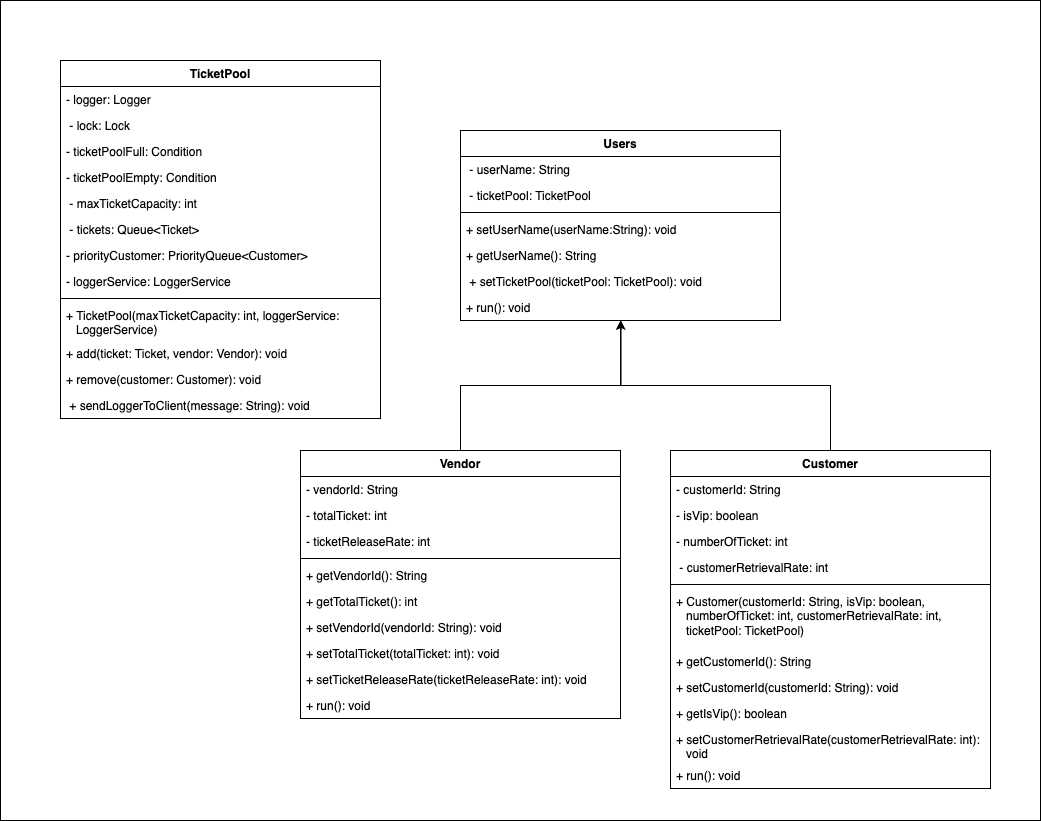

The diagram above was exported from draw.io. Its source (the exported page's mxGraphModel, read from the mxfile embedded in the PNG):
<mxGraphModel dx="2258" dy="1427" grid="1" gridSize="10" guides="1" tooltips="1" connect="1" arrows="1" fold="1" page="1" pageScale="1" pageWidth="1654" pageHeight="1169" math="0" shadow="0">
  <root>
    <mxCell id="0" />
    <mxCell id="1" parent="0" />
    <mxCell id="YDSPA5F_TbuM8LH1ZO0t-19" style="edgeStyle=orthogonalEdgeStyle;rounded=0;orthogonalLoop=1;jettySize=auto;html=1;exitX=0.5;exitY=0;exitDx=0;exitDy=0;entryX=0.5;entryY=1;entryDx=0;entryDy=0;" edge="1" parent="1" source="wYQc4t93x12QmDfzKigU-1" target="YDSPA5F_TbuM8LH1ZO0t-1">
      <mxGeometry relative="1" as="geometry" />
    </mxCell>
    <mxCell id="wYQc4t93x12QmDfzKigU-1" value="Vendor" style="swimlane;fontStyle=1;align=center;verticalAlign=top;childLayout=stackLayout;horizontal=1;startSize=26;horizontalStack=0;resizeParent=1;resizeParentMax=0;resizeLast=0;collapsible=1;marginBottom=0;whiteSpace=wrap;html=1;" parent="1" vertex="1">
      <mxGeometry x="1090" y="710" width="320" height="268" as="geometry">
        <mxRectangle x="560" y="310" width="100" height="30" as="alternateBounds" />
      </mxGeometry>
    </mxCell>
    <mxCell id="wYQc4t93x12QmDfzKigU-2" value="- vendorId: String" style="text;strokeColor=none;fillColor=none;align=left;verticalAlign=top;spacingLeft=4;spacingRight=4;overflow=hidden;rotatable=0;points=[[0,0.5],[1,0.5]];portConstraint=eastwest;whiteSpace=wrap;html=1;" parent="wYQc4t93x12QmDfzKigU-1" vertex="1">
      <mxGeometry y="26" width="320" height="26" as="geometry" />
    </mxCell>
    <mxCell id="wYQc4t93x12QmDfzKigU-10" value="- totalTicket: int&amp;nbsp;&amp;nbsp;" style="text;strokeColor=none;fillColor=none;align=left;verticalAlign=top;spacingLeft=4;spacingRight=4;overflow=hidden;rotatable=0;points=[[0,0.5],[1,0.5]];portConstraint=eastwest;whiteSpace=wrap;html=1;" parent="wYQc4t93x12QmDfzKigU-1" vertex="1">
      <mxGeometry y="52" width="320" height="26" as="geometry" />
    </mxCell>
    <mxCell id="wYQc4t93x12QmDfzKigU-11" value="- ticketReleaseRate: int" style="text;strokeColor=none;fillColor=none;align=left;verticalAlign=top;spacingLeft=4;spacingRight=4;overflow=hidden;rotatable=0;points=[[0,0.5],[1,0.5]];portConstraint=eastwest;whiteSpace=wrap;html=1;" parent="wYQc4t93x12QmDfzKigU-1" vertex="1">
      <mxGeometry y="78" width="320" height="26" as="geometry" />
    </mxCell>
    <mxCell id="wYQc4t93x12QmDfzKigU-3" value="" style="line;strokeWidth=1;fillColor=none;align=left;verticalAlign=middle;spacingTop=-1;spacingLeft=3;spacingRight=3;rotatable=0;labelPosition=right;points=[];portConstraint=eastwest;strokeColor=inherit;" parent="wYQc4t93x12QmDfzKigU-1" vertex="1">
      <mxGeometry y="104" width="320" height="8" as="geometry" />
    </mxCell>
    <mxCell id="wYQc4t93x12QmDfzKigU-4" value="+ getVendorId(): String" style="text;strokeColor=none;fillColor=none;align=left;verticalAlign=top;spacingLeft=4;spacingRight=4;overflow=hidden;rotatable=0;points=[[0,0.5],[1,0.5]];portConstraint=eastwest;whiteSpace=wrap;html=1;" parent="wYQc4t93x12QmDfzKigU-1" vertex="1">
      <mxGeometry y="112" width="320" height="26" as="geometry" />
    </mxCell>
    <mxCell id="wYQc4t93x12QmDfzKigU-22" value="+ getTotalTicket(): int&amp;nbsp;" style="text;strokeColor=none;fillColor=none;align=left;verticalAlign=top;spacingLeft=4;spacingRight=4;overflow=hidden;rotatable=0;points=[[0,0.5],[1,0.5]];portConstraint=eastwest;whiteSpace=wrap;html=1;" parent="wYQc4t93x12QmDfzKigU-1" vertex="1">
      <mxGeometry y="138" width="320" height="26" as="geometry" />
    </mxCell>
    <mxCell id="wYQc4t93x12QmDfzKigU-21" value="+ setVendorId(vendorId: String): void&amp;nbsp;" style="text;strokeColor=none;fillColor=none;align=left;verticalAlign=top;spacingLeft=4;spacingRight=4;overflow=hidden;rotatable=0;points=[[0,0.5],[1,0.5]];portConstraint=eastwest;whiteSpace=wrap;html=1;" parent="wYQc4t93x12QmDfzKigU-1" vertex="1">
      <mxGeometry y="164" width="320" height="26" as="geometry" />
    </mxCell>
    <mxCell id="wYQc4t93x12QmDfzKigU-24" value="+ setTotalTicket(totalTicket: int): void&amp;nbsp;" style="text;strokeColor=none;fillColor=none;align=left;verticalAlign=top;spacingLeft=4;spacingRight=4;overflow=hidden;rotatable=0;points=[[0,0.5],[1,0.5]];portConstraint=eastwest;whiteSpace=wrap;html=1;" parent="wYQc4t93x12QmDfzKigU-1" vertex="1">
      <mxGeometry y="190" width="320" height="26" as="geometry" />
    </mxCell>
    <mxCell id="wYQc4t93x12QmDfzKigU-25" value="+ setTicketReleaseRate(ticketReleaseRate: int): void" style="text;strokeColor=none;fillColor=none;align=left;verticalAlign=top;spacingLeft=4;spacingRight=4;overflow=hidden;rotatable=0;points=[[0,0.5],[1,0.5]];portConstraint=eastwest;whiteSpace=wrap;html=1;" parent="wYQc4t93x12QmDfzKigU-1" vertex="1">
      <mxGeometry y="216" width="320" height="26" as="geometry" />
    </mxCell>
    <mxCell id="wYQc4t93x12QmDfzKigU-41" value="+ run(): void" style="text;strokeColor=none;fillColor=none;align=left;verticalAlign=top;spacingLeft=4;spacingRight=4;overflow=hidden;rotatable=0;points=[[0,0.5],[1,0.5]];portConstraint=eastwest;whiteSpace=wrap;html=1;" parent="wYQc4t93x12QmDfzKigU-1" vertex="1">
      <mxGeometry y="242" width="320" height="26" as="geometry" />
    </mxCell>
    <mxCell id="YDSPA5F_TbuM8LH1ZO0t-20" style="edgeStyle=orthogonalEdgeStyle;rounded=0;orthogonalLoop=1;jettySize=auto;html=1;exitX=0.5;exitY=0;exitDx=0;exitDy=0;entryX=0.502;entryY=1.01;entryDx=0;entryDy=0;entryPerimeter=0;" edge="1" parent="1" source="wYQc4t93x12QmDfzKigU-26" target="YDSPA5F_TbuM8LH1ZO0t-16">
      <mxGeometry relative="1" as="geometry">
        <mxPoint x="1440" y="620.0000000000002" as="targetPoint" />
      </mxGeometry>
    </mxCell>
    <mxCell id="wYQc4t93x12QmDfzKigU-26" value="Customer" style="swimlane;fontStyle=1;align=center;verticalAlign=top;childLayout=stackLayout;horizontal=1;startSize=26;horizontalStack=0;resizeParent=1;resizeParentMax=0;resizeLast=0;collapsible=1;marginBottom=0;whiteSpace=wrap;html=1;" parent="1" vertex="1">
      <mxGeometry x="1460" y="710" width="320" height="338" as="geometry">
        <mxRectangle x="560" y="310" width="100" height="30" as="alternateBounds" />
      </mxGeometry>
    </mxCell>
    <mxCell id="wYQc4t93x12QmDfzKigU-27" value="- customerId: String" style="text;strokeColor=none;fillColor=none;align=left;verticalAlign=top;spacingLeft=4;spacingRight=4;overflow=hidden;rotatable=0;points=[[0,0.5],[1,0.5]];portConstraint=eastwest;whiteSpace=wrap;html=1;" parent="wYQc4t93x12QmDfzKigU-26" vertex="1">
      <mxGeometry y="26" width="320" height="26" as="geometry" />
    </mxCell>
    <mxCell id="wYQc4t93x12QmDfzKigU-29" value="- isVip: boolean&amp;nbsp;" style="text;strokeColor=none;fillColor=none;align=left;verticalAlign=top;spacingLeft=4;spacingRight=4;overflow=hidden;rotatable=0;points=[[0,0.5],[1,0.5]];portConstraint=eastwest;whiteSpace=wrap;html=1;" parent="wYQc4t93x12QmDfzKigU-26" vertex="1">
      <mxGeometry y="52" width="320" height="26" as="geometry" />
    </mxCell>
    <mxCell id="wYQc4t93x12QmDfzKigU-30" value="- numberOfTicket: int" style="text;strokeColor=none;fillColor=none;align=left;verticalAlign=top;spacingLeft=4;spacingRight=4;overflow=hidden;rotatable=0;points=[[0,0.5],[1,0.5]];portConstraint=eastwest;whiteSpace=wrap;html=1;" parent="wYQc4t93x12QmDfzKigU-26" vertex="1">
      <mxGeometry y="78" width="320" height="26" as="geometry" />
    </mxCell>
    <mxCell id="wYQc4t93x12QmDfzKigU-39" value="&amp;nbsp;- customerRetrievalRate: int&amp;nbsp;" style="text;strokeColor=none;fillColor=none;align=left;verticalAlign=top;spacingLeft=4;spacingRight=4;overflow=hidden;rotatable=0;points=[[0,0.5],[1,0.5]];portConstraint=eastwest;whiteSpace=wrap;html=1;" parent="wYQc4t93x12QmDfzKigU-26" vertex="1">
      <mxGeometry y="104" width="320" height="26" as="geometry" />
    </mxCell>
    <mxCell id="wYQc4t93x12QmDfzKigU-31" value="" style="line;strokeWidth=1;fillColor=none;align=left;verticalAlign=middle;spacingTop=-1;spacingLeft=3;spacingRight=3;rotatable=0;labelPosition=right;points=[];portConstraint=eastwest;strokeColor=inherit;" parent="wYQc4t93x12QmDfzKigU-26" vertex="1">
      <mxGeometry y="130" width="320" height="8" as="geometry" />
    </mxCell>
    <mxCell id="wYQc4t93x12QmDfzKigU-32" value="+ Customer(customerId: String, isVip: boolean,&lt;div&gt;&amp;nbsp; &amp;nbsp;numberOfTicket: int, customerRetrievalRate: int,&lt;/div&gt;&lt;div&gt;&amp;nbsp; &amp;nbsp;ticketPool: TicketPool)&lt;/div&gt;" style="text;strokeColor=none;fillColor=none;align=left;verticalAlign=top;spacingLeft=4;spacingRight=4;overflow=hidden;rotatable=0;points=[[0,0.5],[1,0.5]];portConstraint=eastwest;whiteSpace=wrap;html=1;" parent="wYQc4t93x12QmDfzKigU-26" vertex="1">
      <mxGeometry y="138" width="320" height="60" as="geometry" />
    </mxCell>
    <mxCell id="wYQc4t93x12QmDfzKigU-33" value="+ getCustomerId(): String&amp;nbsp;&amp;nbsp;" style="text;strokeColor=none;fillColor=none;align=left;verticalAlign=top;spacingLeft=4;spacingRight=4;overflow=hidden;rotatable=0;points=[[0,0.5],[1,0.5]];portConstraint=eastwest;whiteSpace=wrap;html=1;" parent="wYQc4t93x12QmDfzKigU-26" vertex="1">
      <mxGeometry y="198" width="320" height="26" as="geometry" />
    </mxCell>
    <mxCell id="wYQc4t93x12QmDfzKigU-34" value="+ setCustomerId(customerId: String): void" style="text;strokeColor=none;fillColor=none;align=left;verticalAlign=top;spacingLeft=4;spacingRight=4;overflow=hidden;rotatable=0;points=[[0,0.5],[1,0.5]];portConstraint=eastwest;whiteSpace=wrap;html=1;" parent="wYQc4t93x12QmDfzKigU-26" vertex="1">
      <mxGeometry y="224" width="320" height="26" as="geometry" />
    </mxCell>
    <mxCell id="wYQc4t93x12QmDfzKigU-35" value="+ getIsVip(): boolean&amp;nbsp;" style="text;strokeColor=none;fillColor=none;align=left;verticalAlign=top;spacingLeft=4;spacingRight=4;overflow=hidden;rotatable=0;points=[[0,0.5],[1,0.5]];portConstraint=eastwest;whiteSpace=wrap;html=1;" parent="wYQc4t93x12QmDfzKigU-26" vertex="1">
      <mxGeometry y="250" width="320" height="26" as="geometry" />
    </mxCell>
    <mxCell id="wYQc4t93x12QmDfzKigU-37" value="+ setCustomerRetrievalRate(customerRetrievalRate: int):&amp;nbsp; &amp;nbsp; &amp;nbsp;void&amp;nbsp;" style="text;strokeColor=none;fillColor=none;align=left;verticalAlign=top;spacingLeft=4;spacingRight=4;overflow=hidden;rotatable=0;points=[[0,0.5],[1,0.5]];portConstraint=eastwest;whiteSpace=wrap;html=1;" parent="wYQc4t93x12QmDfzKigU-26" vertex="1">
      <mxGeometry y="276" width="320" height="36" as="geometry" />
    </mxCell>
    <mxCell id="wYQc4t93x12QmDfzKigU-42" value="+ run(): void&amp;nbsp; &amp;nbsp; &amp;nbsp; &amp;nbsp; &amp;nbsp; &amp;nbsp; &amp;nbsp; &amp;nbsp; &amp;nbsp; &amp;nbsp; &amp;nbsp; &amp;nbsp; &amp;nbsp; &amp;nbsp; &amp;nbsp; &amp;nbsp;&amp;nbsp;" style="text;strokeColor=none;fillColor=none;align=left;verticalAlign=top;spacingLeft=4;spacingRight=4;overflow=hidden;rotatable=0;points=[[0,0.5],[1,0.5]];portConstraint=eastwest;whiteSpace=wrap;html=1;" parent="wYQc4t93x12QmDfzKigU-26" vertex="1">
      <mxGeometry y="312" width="320" height="26" as="geometry" />
    </mxCell>
    <mxCell id="wYQc4t93x12QmDfzKigU-43" value="TicketPool" style="swimlane;fontStyle=1;align=center;verticalAlign=top;childLayout=stackLayout;horizontal=1;startSize=26;horizontalStack=0;resizeParent=1;resizeParentMax=0;resizeLast=0;collapsible=1;marginBottom=0;whiteSpace=wrap;html=1;" parent="1" vertex="1">
      <mxGeometry x="850" y="320" width="320" height="358" as="geometry">
        <mxRectangle x="560" y="310" width="100" height="30" as="alternateBounds" />
      </mxGeometry>
    </mxCell>
    <mxCell id="wYQc4t93x12QmDfzKigU-44" value="- logger: Logger&amp;nbsp; &amp;nbsp; &amp;nbsp; &amp;nbsp; &amp;nbsp; &amp;nbsp; &amp;nbsp; &amp;nbsp; &amp;nbsp; &amp;nbsp; &amp;nbsp; &amp;nbsp; &amp;nbsp; &amp;nbsp; &amp;nbsp;&amp;nbsp;" style="text;strokeColor=none;fillColor=none;align=left;verticalAlign=top;spacingLeft=4;spacingRight=4;overflow=hidden;rotatable=0;points=[[0,0.5],[1,0.5]];portConstraint=eastwest;whiteSpace=wrap;html=1;" parent="wYQc4t93x12QmDfzKigU-43" vertex="1">
      <mxGeometry y="26" width="320" height="26" as="geometry" />
    </mxCell>
    <mxCell id="wYQc4t93x12QmDfzKigU-45" value="&amp;nbsp;- lock: Lock&amp;nbsp;&amp;nbsp;" style="text;strokeColor=none;fillColor=none;align=left;verticalAlign=top;spacingLeft=4;spacingRight=4;overflow=hidden;rotatable=0;points=[[0,0.5],[1,0.5]];portConstraint=eastwest;whiteSpace=wrap;html=1;" parent="wYQc4t93x12QmDfzKigU-43" vertex="1">
      <mxGeometry y="52" width="320" height="26" as="geometry" />
    </mxCell>
    <mxCell id="wYQc4t93x12QmDfzKigU-46" value="- ticketPoolFull: Condition&amp;nbsp;" style="text;strokeColor=none;fillColor=none;align=left;verticalAlign=top;spacingLeft=4;spacingRight=4;overflow=hidden;rotatable=0;points=[[0,0.5],[1,0.5]];portConstraint=eastwest;whiteSpace=wrap;html=1;" parent="wYQc4t93x12QmDfzKigU-43" vertex="1">
      <mxGeometry y="78" width="320" height="26" as="geometry" />
    </mxCell>
    <mxCell id="wYQc4t93x12QmDfzKigU-57" value="- ticketPoolEmpty: Condition&amp;nbsp; &amp;nbsp; &amp;nbsp; &amp;nbsp; &amp;nbsp; &amp;nbsp; &amp;nbsp; &amp;nbsp; &amp;nbsp;&amp;nbsp;" style="text;strokeColor=none;fillColor=none;align=left;verticalAlign=top;spacingLeft=4;spacingRight=4;overflow=hidden;rotatable=0;points=[[0,0.5],[1,0.5]];portConstraint=eastwest;whiteSpace=wrap;html=1;" parent="wYQc4t93x12QmDfzKigU-43" vertex="1">
      <mxGeometry y="104" width="320" height="26" as="geometry" />
    </mxCell>
    <mxCell id="wYQc4t93x12QmDfzKigU-47" value="&amp;nbsp;- maxTicketCapacity: int&amp;nbsp;" style="text;strokeColor=none;fillColor=none;align=left;verticalAlign=top;spacingLeft=4;spacingRight=4;overflow=hidden;rotatable=0;points=[[0,0.5],[1,0.5]];portConstraint=eastwest;whiteSpace=wrap;html=1;" parent="wYQc4t93x12QmDfzKigU-43" vertex="1">
      <mxGeometry y="130" width="320" height="26" as="geometry" />
    </mxCell>
    <mxCell id="wYQc4t93x12QmDfzKigU-59" value="&amp;nbsp;- tickets: Queue&amp;lt;Ticket&amp;gt;" style="text;strokeColor=none;fillColor=none;align=left;verticalAlign=top;spacingLeft=4;spacingRight=4;overflow=hidden;rotatable=0;points=[[0,0.5],[1,0.5]];portConstraint=eastwest;whiteSpace=wrap;html=1;" parent="wYQc4t93x12QmDfzKigU-43" vertex="1">
      <mxGeometry y="156" width="320" height="26" as="geometry" />
    </mxCell>
    <mxCell id="wYQc4t93x12QmDfzKigU-60" value="- priorityCustomer: PriorityQueue&amp;lt;Customer&amp;gt;&amp;nbsp;&amp;nbsp;" style="text;strokeColor=none;fillColor=none;align=left;verticalAlign=top;spacingLeft=4;spacingRight=4;overflow=hidden;rotatable=0;points=[[0,0.5],[1,0.5]];portConstraint=eastwest;whiteSpace=wrap;html=1;" parent="wYQc4t93x12QmDfzKigU-43" vertex="1">
      <mxGeometry y="182" width="320" height="26" as="geometry" />
    </mxCell>
    <mxCell id="wYQc4t93x12QmDfzKigU-58" value="- loggerService: LoggerService&amp;nbsp;" style="text;strokeColor=none;fillColor=none;align=left;verticalAlign=top;spacingLeft=4;spacingRight=4;overflow=hidden;rotatable=0;points=[[0,0.5],[1,0.5]];portConstraint=eastwest;whiteSpace=wrap;html=1;" parent="wYQc4t93x12QmDfzKigU-43" vertex="1">
      <mxGeometry y="208" width="320" height="26" as="geometry" />
    </mxCell>
    <mxCell id="wYQc4t93x12QmDfzKigU-48" value="" style="line;strokeWidth=1;fillColor=none;align=left;verticalAlign=middle;spacingTop=-1;spacingLeft=3;spacingRight=3;rotatable=0;labelPosition=right;points=[];portConstraint=eastwest;strokeColor=inherit;" parent="wYQc4t93x12QmDfzKigU-43" vertex="1">
      <mxGeometry y="234" width="320" height="8" as="geometry" />
    </mxCell>
    <mxCell id="wYQc4t93x12QmDfzKigU-49" value="+ TicketPool(maxTicketCapacity: int, loggerService:&lt;div&gt;&amp;nbsp; &amp;nbsp;LoggerService)&amp;nbsp;&amp;nbsp;&lt;/div&gt;" style="text;strokeColor=none;fillColor=none;align=left;verticalAlign=top;spacingLeft=4;spacingRight=4;overflow=hidden;rotatable=0;points=[[0,0.5],[1,0.5]];portConstraint=eastwest;whiteSpace=wrap;html=1;" parent="wYQc4t93x12QmDfzKigU-43" vertex="1">
      <mxGeometry y="242" width="320" height="38" as="geometry" />
    </mxCell>
    <mxCell id="wYQc4t93x12QmDfzKigU-50" value="+ add(ticket: Ticket, vendor: Vendor): void&amp;nbsp;" style="text;strokeColor=none;fillColor=none;align=left;verticalAlign=top;spacingLeft=4;spacingRight=4;overflow=hidden;rotatable=0;points=[[0,0.5],[1,0.5]];portConstraint=eastwest;whiteSpace=wrap;html=1;" parent="wYQc4t93x12QmDfzKigU-43" vertex="1">
      <mxGeometry y="280" width="320" height="26" as="geometry" />
    </mxCell>
    <mxCell id="wYQc4t93x12QmDfzKigU-51" value="+ remove(customer: Customer): void&amp;nbsp;&amp;nbsp;" style="text;strokeColor=none;fillColor=none;align=left;verticalAlign=top;spacingLeft=4;spacingRight=4;overflow=hidden;rotatable=0;points=[[0,0.5],[1,0.5]];portConstraint=eastwest;whiteSpace=wrap;html=1;" parent="wYQc4t93x12QmDfzKigU-43" vertex="1">
      <mxGeometry y="306" width="320" height="26" as="geometry" />
    </mxCell>
    <mxCell id="wYQc4t93x12QmDfzKigU-52" value="&amp;nbsp;+ sendLoggerToClient(message: String): void" style="text;strokeColor=none;fillColor=none;align=left;verticalAlign=top;spacingLeft=4;spacingRight=4;overflow=hidden;rotatable=0;points=[[0,0.5],[1,0.5]];portConstraint=eastwest;whiteSpace=wrap;html=1;" parent="wYQc4t93x12QmDfzKigU-43" vertex="1">
      <mxGeometry y="332" width="320" height="26" as="geometry" />
    </mxCell>
    <mxCell id="YDSPA5F_TbuM8LH1ZO0t-1" value="Users" style="swimlane;fontStyle=1;align=center;verticalAlign=top;childLayout=stackLayout;horizontal=1;startSize=26;horizontalStack=0;resizeParent=1;resizeParentMax=0;resizeLast=0;collapsible=1;marginBottom=0;whiteSpace=wrap;html=1;" vertex="1" parent="1">
      <mxGeometry x="1250" y="390" width="320" height="190" as="geometry">
        <mxRectangle x="560" y="310" width="100" height="30" as="alternateBounds" />
      </mxGeometry>
    </mxCell>
    <mxCell id="YDSPA5F_TbuM8LH1ZO0t-3" value="&amp;nbsp;- userName: String" style="text;strokeColor=none;fillColor=none;align=left;verticalAlign=top;spacingLeft=4;spacingRight=4;overflow=hidden;rotatable=0;points=[[0,0.5],[1,0.5]];portConstraint=eastwest;whiteSpace=wrap;html=1;" vertex="1" parent="YDSPA5F_TbuM8LH1ZO0t-1">
      <mxGeometry y="26" width="320" height="26" as="geometry" />
    </mxCell>
    <mxCell id="YDSPA5F_TbuM8LH1ZO0t-7" value="&amp;nbsp;- ticketPool: TicketPool&amp;nbsp;" style="text;strokeColor=none;fillColor=none;align=left;verticalAlign=top;spacingLeft=4;spacingRight=4;overflow=hidden;rotatable=0;points=[[0,0.5],[1,0.5]];portConstraint=eastwest;whiteSpace=wrap;html=1;" vertex="1" parent="YDSPA5F_TbuM8LH1ZO0t-1">
      <mxGeometry y="52" width="320" height="26" as="geometry" />
    </mxCell>
    <mxCell id="YDSPA5F_TbuM8LH1ZO0t-8" value="" style="line;strokeWidth=1;fillColor=none;align=left;verticalAlign=middle;spacingTop=-1;spacingLeft=3;spacingRight=3;rotatable=0;labelPosition=right;points=[];portConstraint=eastwest;strokeColor=inherit;" vertex="1" parent="YDSPA5F_TbuM8LH1ZO0t-1">
      <mxGeometry y="78" width="320" height="8" as="geometry" />
    </mxCell>
    <mxCell id="YDSPA5F_TbuM8LH1ZO0t-10" value="+ setUserName(userName:String): void&amp;nbsp;&amp;nbsp;" style="text;strokeColor=none;fillColor=none;align=left;verticalAlign=top;spacingLeft=4;spacingRight=4;overflow=hidden;rotatable=0;points=[[0,0.5],[1,0.5]];portConstraint=eastwest;whiteSpace=wrap;html=1;" vertex="1" parent="YDSPA5F_TbuM8LH1ZO0t-1">
      <mxGeometry y="86" width="320" height="26" as="geometry" />
    </mxCell>
    <mxCell id="YDSPA5F_TbuM8LH1ZO0t-18" value="+ getUserName(): String&amp;nbsp;&amp;nbsp;" style="text;strokeColor=none;fillColor=none;align=left;verticalAlign=top;spacingLeft=4;spacingRight=4;overflow=hidden;rotatable=0;points=[[0,0.5],[1,0.5]];portConstraint=eastwest;whiteSpace=wrap;html=1;" vertex="1" parent="YDSPA5F_TbuM8LH1ZO0t-1">
      <mxGeometry y="112" width="320" height="26" as="geometry" />
    </mxCell>
    <mxCell id="YDSPA5F_TbuM8LH1ZO0t-17" value="&amp;nbsp;+ setTicketPool(ticketPool: TicketPool): void" style="text;strokeColor=none;fillColor=none;align=left;verticalAlign=top;spacingLeft=4;spacingRight=4;overflow=hidden;rotatable=0;points=[[0,0.5],[1,0.5]];portConstraint=eastwest;whiteSpace=wrap;html=1;" vertex="1" parent="YDSPA5F_TbuM8LH1ZO0t-1">
      <mxGeometry y="138" width="320" height="26" as="geometry" />
    </mxCell>
    <mxCell id="YDSPA5F_TbuM8LH1ZO0t-16" value="+ run(): void&amp;nbsp; &amp;nbsp; &amp;nbsp; &amp;nbsp; &amp;nbsp; &amp;nbsp; &amp;nbsp; &amp;nbsp; &amp;nbsp; &amp;nbsp; &amp;nbsp; &amp;nbsp; &amp;nbsp; &amp;nbsp; &amp;nbsp; &amp;nbsp;&amp;nbsp;" style="text;strokeColor=none;fillColor=none;align=left;verticalAlign=top;spacingLeft=4;spacingRight=4;overflow=hidden;rotatable=0;points=[[0,0.5],[1,0.5]];portConstraint=eastwest;whiteSpace=wrap;html=1;" vertex="1" parent="YDSPA5F_TbuM8LH1ZO0t-1">
      <mxGeometry y="164" width="320" height="26" as="geometry" />
    </mxCell>
    <mxCell id="YDSPA5F_TbuM8LH1ZO0t-22" value="" style="rounded=0;whiteSpace=wrap;html=1;fillColor=none;" vertex="1" parent="1">
      <mxGeometry x="790" y="260" width="1040" height="820" as="geometry" />
    </mxCell>
  </root>
</mxGraphModel>